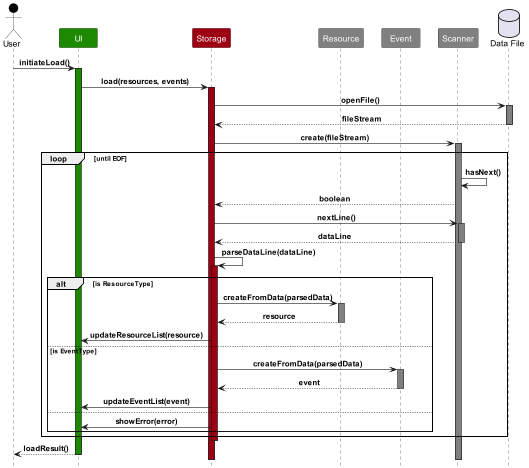

The diagram above was rendered by PlantUML. Its source (embedded in the PNG):
@startuml
!include Style.puml
!include <office/Concepts/globe_internet>
!include <office/Concepts/documents>
!include <office/Users/user>


actor User as User USER_COLOR
participant "UI" as UI UI_COLOR
participant "Storage" as Storage STORAGE_COLOR
participant "Resource" as Resource SYSLIB_COLOR
participant "Event" as Event SYSLIB_COLOR
participant "Scanner" as Scanner SYSLIB_COLOR
database "Data File" as DataFile

User -> UI : initiateLoad()
activate UI UI_COLOR

UI -> Storage : load(resources, events)
activate Storage STORAGE_COLOR

Storage -> DataFile : openFile()
activate DataFile SYSLIB_COLOR
DataFile --> Storage : fileStream
deactivate DataFile

Storage -> Scanner : create(fileStream)
activate Scanner SYSLIB_COLOR

loop until EOF
    Scanner -> Scanner : hasNext()
    Scanner --> Storage : boolean
    Storage -> Scanner : nextLine()
    activate Scanner SYSLIB_COLOR
    Scanner --> Storage : dataLine
    deactivate Scanner

    Storage -> Storage : parseDataLine(dataLine)
    activate Storage STORAGE_COLOR
    alt is ResourceType
        Storage -> Resource : createFromData(parsedData)
        activate Resource SYSLIB_COLOR
        Resource --> Storage : resource
        deactivate Resource
        Storage -> UI : updateResourceList(resource)
    else is EventType
        Storage -> Event : createFromData(parsedData)
        activate Event SYSLIB_COLOR
        Event --> Storage : event
        deactivate Event
        Storage -> UI : updateEventList(event)
    else
        Storage -> UI : showError(error)
    end
end

deactivate Storage
UI --> User : loadResult()
deactivate UI
@enduml